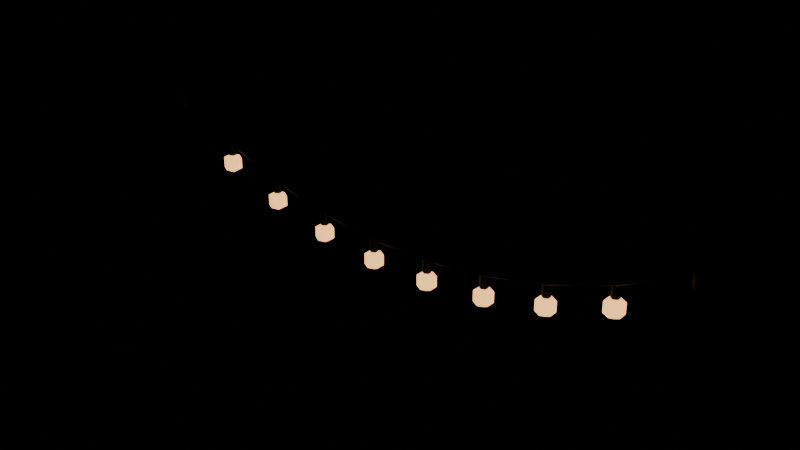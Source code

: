 # Source: guirnalda_luces_chico.blend  (saved by Blender 5.3.31; exported with 4.5.12 LTS)
import bpy
from mathutils import Matrix  # noqa: F401  (used for matrix-valued properties, if any)

bpy.ops.wm.read_factory_settings(use_empty=True)
scene = bpy.context.scene
scene.name = 'Scene'

# ---- materials (node trees are filled in below, after node groups)
mat_m_plasticonegro = bpy.data.materials.new('M_PlasticoNegro')
mat_m_plasticonegro.diffuse_color = (0.01033, 0.01033, 0.01033, 1.0)
mat_m_luzcalida = bpy.data.materials.new('M_LuzCalida')
mat_m_luzcalida.diffuse_color = (1.0, 0.521, 0.1714, 1.0)

# ---- material node trees
mat_m_plasticonegro.use_nodes = True; mat_m_plasticonegro.node_tree.nodes.clear()
_N = mat_m_plasticonegro.node_tree.nodes; _L = mat_m_plasticonegro.node_tree.links
n0 = _N.new('ShaderNodeBsdfPrincipled'); n0.name = 'Principled BSDF'; n0.location = (-200, 100)
n0.inputs[0].default_value = (0.01033, 0.01033, 0.01033, 1.0)
n0.inputs[10].default_value = 0.005
n1 = _N.new('ShaderNodeOutputMaterial'); n1.name = 'Material Output'; n1.location = (200, 100)
_L.new(n0.outputs[0], n1.inputs[0])
n1.is_active_output = True
mat_m_luzcalida.use_nodes = True; mat_m_luzcalida.node_tree.nodes.clear()
_N = mat_m_luzcalida.node_tree.nodes; _L = mat_m_luzcalida.node_tree.links
n0 = _N.new('ShaderNodeBsdfPrincipled'); n0.name = 'Principled BSDF'; n0.location = (-200, 100)
n0.inputs[0].default_value = (1.0, 0.521, 0.1714, 1.0)
n0.inputs[10].default_value = 0.005
n0.inputs[27].default_value = (1.0, 0.521, 0.1714, 1.0)
n0.inputs[28].default_value = 2.0
n1 = _N.new('ShaderNodeOutputMaterial'); n1.name = 'Material Output'; n1.location = (200, 100)
_L.new(n0.outputs[0], n1.inputs[0])
n1.is_active_output = True

# ---- meshes
me_guirnalda_luces_chico_cuerpo = bpy.data.meshes.new('guirnalda_luces_chico_cuerpo')
me_guirnalda_luces_chico_cuerpo.from_pydata([(-0.7615, 0.0205, -0.015), (-0.7495, 0.008491, -0.015), (-0.7495, -0.008491, -0.015), (-0.7615, -0.0205, -0.015), (-0.7785, -0.0205, -0.015), (-0.7905, -0.008491, -0.015), (-0.7905, 0.008491, -0.015), (-0.7785, 0.0205, -0.015), (-0.7584, 0.028, -0.015), (-0.742, 0.0116, -0.015), (-0.742, -0.0116, -0.015), (-0.7584, -0.028, -0.015), (-0.7816, -0.028, -0.015), (-0.798, -0.0116, -0.015), (-0.798, 0.0116, -0.015), (-0.7816, 0.028, -0.015), (-0.7584, 0.028, 0.015), (-0.742, 0.0116, 0.015), (-0.742, -0.0116, 0.015), (-0.7584, -0.028, 0.015), (-0.7816, -0.028, 0.015), (-0.798, -0.0116, 0.015), (-0.798, 0.0116, 0.015), (-0.7816, 0.028, 0.015), (-0.7615, 0.0205, 0.015), (-0.7495, 0.008491, 0.015), (-0.7495, -0.008491, 0.015), (-0.7615, -0.0205, 0.015), (-0.7785, -0.0205, 0.015), (-0.7905, -0.008491, 0.015), (-0.7905, 0.008491, 0.015), (-0.7785, 0.0205, 0.015), (0.7785, 0.0205, -0.015), (0.7905, 0.008491, -0.015), (0.7905, -0.008491, -0.015), (0.7785, -0.0205, -0.015), (0.7615, -0.0205, -0.015), (0.7495, -0.008491, -0.015), (0.7495, 0.008491, -0.015), (0.7615, 0.0205, -0.015), (0.7816, 0.028, -0.015), (0.798, 0.0116, -0.015), (0.798, -0.0116, -0.015), (0.7816, -0.028, -0.015), (0.7584, -0.028, -0.015), (0.742, -0.0116, -0.015), (0.742, 0.0116, -0.015), (0.7584, 0.028, -0.015), (0.7816, 0.028, 0.015), (0.798, 0.0116, 0.015), (0.798, -0.0116, 0.015), (0.7816, -0.028, 0.015), (0.7584, -0.028, 0.015), (0.742, -0.0116, 0.015), (0.742, 0.0116, 0.015), (0.7584, 0.028, 0.015), (0.7785, 0.0205, 0.015), (0.7905, 0.008491, 0.015), (0.7905, -0.008491, 0.015), (0.7785, -0.0205, 0.015), (0.7615, -0.0205, 0.015), (0.7495, -0.008491, 0.015), (0.7495, 0.008491, 0.015), (0.7615, 0.0205, 0.015), (-0.7478, 0.0, -0.00359), (-0.7469, 0.003464, -0.001795), (-0.7451, 0.003464, 0.001795), (-0.7442, 4.899e-19, 0.00359), (-0.7451, -0.003464, 0.001795), (-0.7469, -0.003464, -0.001795), (-0.5818, 0.0, -0.0852), (-0.581, 0.003464, -0.08336), (-0.5794, 0.003464, -0.07968), (-0.5786, 4.899e-19, -0.07783), (-0.5794, -0.003464, -0.07968), (-0.581, -0.003464, -0.08336), (-0.4156, 0.0, -0.1455), (-0.415, 0.003464, -0.1436), (-0.4139, 0.003464, -0.1398), (-0.4133, 4.899e-19, -0.1378), (-0.4139, -0.003464, -0.1398), (-0.415, -0.003464, -0.1436), (-0.2494, 0.0, -0.1853), (-0.249, 0.003464, -0.1833), (-0.2483, 0.003464, -0.1793), (-0.248, 4.899e-19, -0.1774), (-0.2483, -0.003464, -0.1793), (-0.249, -0.003464, -0.1833), (-0.08313, 0.0, -0.205), (-0.08301, 0.003464, -0.203), (-0.08277, 0.003464, -0.199), (-0.08265, 4.899e-19, -0.197), (-0.08277, -0.003464, -0.199), (-0.08301, -0.003464, -0.203), (0.08313, 0.0, -0.205), (0.08301, 0.003464, -0.203), (0.08277, 0.003464, -0.199), (0.08265, 4.899e-19, -0.197), (0.08277, -0.003464, -0.199), (0.08301, -0.003464, -0.203), (0.2494, 0.0, -0.1853), (0.249, 0.003464, -0.1833), (0.2483, 0.003464, -0.1793), (0.248, 4.899e-19, -0.1774), (0.2483, -0.003464, -0.1793), (0.249, -0.003464, -0.1833), (0.4156, 0.0, -0.1455), (0.415, 0.003464, -0.1436), (0.4139, 0.003464, -0.1398), (0.4133, 4.899e-19, -0.1378), (0.4139, -0.003464, -0.1398), (0.415, -0.003464, -0.1436), (0.5818, 0.0, -0.0852), (0.581, 0.003464, -0.08336), (0.5794, 0.003464, -0.07968), (0.5786, 4.899e-19, -0.07783), (0.5794, -0.003464, -0.07968), (0.581, -0.003464, -0.08336), (0.7478, 0.0, -0.00359), (0.7469, 0.003464, -0.001795), (0.7451, 0.003464, 0.001795), (0.7442, 4.899e-19, 0.00359), (0.7451, -0.003464, 0.001795), (0.7469, -0.003464, -0.001795), (-0.5707, 0.0055, -0.1135), (-0.5802, 0.011, -0.1135), (-0.5897, 0.0055, -0.1135), (-0.5897, -0.0055, -0.1135), (-0.5802, -0.011, -0.1135), (-0.5707, -0.0055, -0.1135), (-0.5707, 0.0055, -0.08152), (-0.5802, 0.011, -0.08152), (-0.5897, 0.0055, -0.08152), (-0.5897, -0.0055, -0.08152), (-0.5802, -0.011, -0.08152), (-0.5707, -0.0055, -0.08152), (-0.4049, 0.0055, -0.1737), (-0.4144, 0.011, -0.1737), (-0.424, 0.0055, -0.1737), (-0.424, -0.0055, -0.1737), (-0.4144, -0.011, -0.1737), (-0.4049, -0.0055, -0.1737), (-0.4049, 0.0055, -0.1417), (-0.4144, 0.011, -0.1417), (-0.424, 0.0055, -0.1417), (-0.424, -0.0055, -0.1417), (-0.4144, -0.011, -0.1417), (-0.4049, -0.0055, -0.1417), (-0.2391, 0.0055, -0.2133), (-0.2487, 0.011, -0.2133), (-0.2582, 0.0055, -0.2133), (-0.2582, -0.0055, -0.2133), (-0.2487, -0.011, -0.2133), (-0.2391, -0.0055, -0.2133), (-0.2391, 0.0055, -0.1813), (-0.2487, 0.011, -0.1813), (-0.2582, 0.0055, -0.1813), (-0.2582, -0.0055, -0.1813), (-0.2487, -0.011, -0.1813), (-0.2391, -0.0055, -0.1813), (-0.07336, 0.0055, -0.233), (-0.08289, 0.011, -0.233), (-0.09242, 0.0055, -0.233), (-0.09242, -0.0055, -0.233), (-0.08289, -0.011, -0.233), (-0.07336, -0.0055, -0.233), (-0.07336, 0.0055, -0.201), (-0.08289, 0.011, -0.201), (-0.09242, 0.0055, -0.201), (-0.09242, -0.0055, -0.201), (-0.08289, -0.011, -0.201), (-0.07336, -0.0055, -0.201), (0.09242, 0.0055, -0.233), (0.08289, 0.011, -0.233), (0.07336, 0.0055, -0.233), (0.07336, -0.0055, -0.233), (0.08289, -0.011, -0.233), (0.09242, -0.0055, -0.233), (0.09242, 0.0055, -0.201), (0.08289, 0.011, -0.201), (0.07336, 0.0055, -0.201), (0.07336, -0.0055, -0.201), (0.08289, -0.011, -0.201), (0.09242, -0.0055, -0.201), (0.2582, 0.0055, -0.2133), (0.2487, 0.011, -0.2133), (0.2391, 0.0055, -0.2133), (0.2391, -0.0055, -0.2133), (0.2487, -0.011, -0.2133), (0.2582, -0.0055, -0.2133), (0.2582, 0.0055, -0.1813), (0.2487, 0.011, -0.1813), (0.2391, 0.0055, -0.1813), (0.2391, -0.0055, -0.1813), (0.2487, -0.011, -0.1813), (0.2582, -0.0055, -0.1813), (0.424, 0.0055, -0.1737), (0.4144, 0.011, -0.1737), (0.4049, 0.0055, -0.1737), (0.4049, -0.0055, -0.1737), (0.4144, -0.011, -0.1737), (0.424, -0.0055, -0.1737), (0.424, 0.0055, -0.1417), (0.4144, 0.011, -0.1417), (0.4049, 0.0055, -0.1417), (0.4049, -0.0055, -0.1417), (0.4144, -0.011, -0.1417), (0.424, -0.0055, -0.1417), (0.5897, 0.0055, -0.1135), (0.5802, 0.011, -0.1135), (0.5707, 0.0055, -0.1135), (0.5707, -0.0055, -0.1135), (0.5802, -0.011, -0.1135), (0.5897, -0.0055, -0.1135), (0.5897, 0.0055, -0.08152), (0.5802, 0.011, -0.08152), (0.5707, 0.0055, -0.08152), (0.5707, -0.0055, -0.08152), (0.5802, -0.011, -0.08152), (0.5897, -0.0055, -0.08152)], [], [(0, 8, 9, 1), (1, 9, 10, 2), (2, 10, 11, 3), (3, 11, 12, 4), (4, 12, 13, 5), (5, 13, 14, 6), (6, 14, 15, 7), (7, 15, 8, 0), (8, 16, 17, 9), (9, 17, 18, 10), (10, 18, 19, 11), (11, 19, 20, 12), (12, 20, 21, 13), (13, 21, 22, 14), (14, 22, 23, 15), (15, 23, 16, 8), (16, 24, 25, 17), (17, 25, 26, 18), (18, 26, 27, 19), (19, 27, 28, 20), (20, 28, 29, 21), (21, 29, 30, 22), (22, 30, 31, 23), (23, 31, 24, 16), (32, 40, 41, 33), (33, 41, 42, 34), (34, 42, 43, 35), (35, 43, 44, 36), (36, 44, 45, 37), (37, 45, 46, 38), (38, 46, 47, 39), (39, 47, 40, 32), (40, 48, 49, 41), (41, 49, 50, 42), (42, 50, 51, 43), (43, 51, 52, 44), (44, 52, 53, 45), (45, 53, 54, 46), (46, 54, 55, 47), (47, 55, 48, 40), (48, 56, 57, 49), (49, 57, 58, 50), (50, 58, 59, 51), (51, 59, 60, 52), (52, 60, 61, 53), (53, 61, 62, 54), (54, 62, 63, 55), (55, 63, 56, 48), (64, 65, 71, 70), (65, 66, 72, 71), (66, 67, 73, 72), (67, 68, 74, 73), (68, 69, 75, 74), (69, 64, 70, 75), (70, 71, 77, 76), (71, 72, 78, 77), (72, 73, 79, 78), (73, 74, 80, 79), (74, 75, 81, 80), (75, 70, 76, 81), (76, 77, 83, 82), (77, 78, 84, 83), (78, 79, 85, 84), (79, 80, 86, 85), (80, 81, 87, 86), (81, 76, 82, 87), (82, 83, 89, 88), (83, 84, 90, 89), (84, 85, 91, 90), (85, 86, 92, 91), (86, 87, 93, 92), (87, 82, 88, 93), (88, 89, 95, 94), (89, 90, 96, 95), (90, 91, 97, 96), (91, 92, 98, 97), (92, 93, 99, 98), (93, 88, 94, 99), (94, 95, 101, 100), (95, 96, 102, 101), (96, 97, 103, 102), (97, 98, 104, 103), (98, 99, 105, 104), (99, 94, 100, 105), (100, 101, 107, 106), (101, 102, 108, 107), (102, 103, 109, 108), (103, 104, 110, 109), (104, 105, 111, 110), (105, 100, 106, 111), (106, 107, 113, 112), (107, 108, 114, 113), (108, 109, 115, 114), (109, 110, 116, 115), (110, 111, 117, 116), (111, 106, 112, 117), (112, 113, 119, 118), (113, 114, 120, 119), (114, 115, 121, 120), (115, 116, 122, 121), (116, 117, 123, 122), (117, 112, 118, 123), (124, 125, 131, 130), (125, 126, 132, 131), (126, 127, 133, 132), (127, 128, 134, 133), (128, 129, 135, 134), (129, 124, 130, 135), (136, 137, 143, 142), (137, 138, 144, 143), (138, 139, 145, 144), (139, 140, 146, 145), (140, 141, 147, 146), (141, 136, 142, 147), (148, 149, 155, 154), (149, 150, 156, 155), (150, 151, 157, 156), (151, 152, 158, 157), (152, 153, 159, 158), (153, 148, 154, 159), (160, 161, 167, 166), (161, 162, 168, 167), (162, 163, 169, 168), (163, 164, 170, 169), (164, 165, 171, 170), (165, 160, 166, 171), (172, 173, 179, 178), (173, 174, 180, 179), (174, 175, 181, 180), (175, 176, 182, 181), (176, 177, 183, 182), (177, 172, 178, 183), (184, 185, 191, 190), (185, 186, 192, 191), (186, 187, 193, 192), (187, 188, 194, 193), (188, 189, 195, 194), (189, 184, 190, 195), (196, 197, 203, 202), (197, 198, 204, 203), (198, 199, 205, 204), (199, 200, 206, 205), (200, 201, 207, 206), (201, 196, 202, 207), (208, 209, 215, 214), (209, 210, 216, 215), (210, 211, 217, 216), (211, 212, 218, 217), (212, 213, 219, 218), (213, 208, 214, 219)])
me_guirnalda_luces_chico_cuerpo.polygons.foreach_set('use_smooth', [True] * 150)
_k = set([(0, 1), (0, 7), (1, 2), (2, 3), (3, 4), (4, 5), (5, 6), (6, 7), (8, 9), (8, 15), (9, 10), (10, 11), (11, 12), (12, 13), (13, 14), (14, 15), (16, 17), (16, 23), (17, 18), (18, 19), (19, 20), (20, 21), (21, 22), (22, 23), (24, 25), (24, 31), (25, 26), (26, 27), (27, 28), (28, 29), (29, 30), (30, 31), (32, 33), (32, 39), (33, 34), (34, 35), (35, 36), (36, 37), (37, 38), (38, 39), (40, 41), (40, 47), (41, 42), (42, 43), (43, 44), (44, 45), (45, 46), (46, 47), (48, 49), (48, 55), (49, 50), (50, 51), (51, 52), (52, 53), (53, 54), (54, 55), (56, 57), (56, 63), (57, 58), (58, 59), (59, 60), (60, 61), (61, 62), (62, 63), (64, 65), (64, 69), (65, 66), (66, 67), (67, 68), (68, 69), (118, 119), (118, 123), (119, 120), (120, 121), (121, 122), (122, 123), (124, 125), (124, 129), (125, 126), (126, 127), (127, 128), (128, 129), (130, 131), (130, 135), (131, 132), (132, 133), (133, 134), (134, 135), (136, 137), (136, 141), (137, 138), (138, 139), (139, 140), (140, 141), (142, 143), (142, 147), (143, 144), (144, 145), (145, 146), (146, 147), (148, 149), (148, 153), (149, 150), (150, 151), (151, 152), (152, 153), (154, 155), (154, 159), (155, 156), (156, 157), (157, 158), (158, 159), (160, 161), (160, 165), (161, 162), (162, 163), (163, 164), (164, 165), (166, 167), (166, 171), (167, 168), (168, 169), (169, 170), (170, 171), (172, 173), (172, 177), (173, 174), (174, 175), (175, 176), (176, 177), (178, 179), (178, 183), (179, 180), (180, 181), (181, 182), (182, 183), (184, 185), (184, 189), (185, 186), (186, 187), (187, 188), (188, 189), (190, 191), (190, 195), (191, 192), (192, 193), (193, 194), (194, 195), (196, 197), (196, 201), (197, 198), (198, 199), (199, 200), (200, 201), (202, 203), (202, 207), (203, 204), (204, 205), (205, 206), (206, 207), (208, 209), (208, 213), (209, 210), (210, 211), (211, 212), (212, 213), (214, 215), (214, 219), (215, 216), (216, 217), (217, 218), (218, 219)])
me_guirnalda_luces_chico_cuerpo.attributes.new('sharp_edge', 'BOOLEAN', 'EDGE').data.foreach_set('value', [ (min(e.vertices), max(e.vertices)) in _k for e in me_guirnalda_luces_chico_cuerpo.edges])
me_guirnalda_luces_chico_cuerpo.materials.append(mat_m_plasticonegro)
me_guirnalda_luces_chico_cuerpo.update()
me_pieza_lamparitas = bpy.data.meshes.new('pieza_lamparitas')
me_pieza_lamparitas.from_pydata([(-0.5802, 0.0, -0.1095), (-0.4144, -0.02425, -0.2117), (-0.5802, 0.02425, -0.1515), (-0.5802, 0.0, -0.1655), (-0.4144, 0.0, -0.2257), (-0.5592, 0.01212, -0.1235), (-0.5592, 0.01212, -0.1515), (-0.2487, -0.02425, -0.2513), (-0.3934, -0.01212, -0.2117), (-0.5592, -0.01212, -0.1235), (-0.5592, -0.01212, -0.1515), (-0.3934, -0.01212, -0.1837), (-0.4144, 0.0, -0.1697), (-0.5802, -0.02425, -0.1235), (-0.5802, -0.02425, -0.1515), (-0.2487, 0.0, -0.2653), (-0.3934, 0.01212, -0.1837), (-0.6012, -0.01212, -0.1235), (-0.6012, -0.01212, -0.1515), (-0.3934, 0.01212, -0.2117), (-0.08289, -0.02425, -0.271), (-0.6012, 0.01212, -0.1235), (-0.6012, 0.01212, -0.1515), (-0.2277, -0.01212, -0.2513), (-0.4144, 0.02425, -0.2117), (-0.5802, 0.02425, -0.1235), (-0.2277, -0.01212, -0.2233), (-0.2487, 0.0, -0.2093), (-0.4144, -0.02425, -0.1837), (-0.08289, 0.0, -0.285), (-0.4354, -0.01212, -0.2117), (-0.2277, 0.01212, -0.2233), (-0.4354, -0.01212, -0.1837), (-0.2277, 0.01212, -0.2513), (-0.4354, 0.01212, -0.2117), (0.08289, -0.02425, -0.271), (-0.4354, 0.01212, -0.1837), (-0.06189, -0.01212, -0.271), (-0.2487, 0.02425, -0.2513), (-0.06189, -0.01212, -0.243), (-0.4144, 0.02425, -0.1837), (-0.08289, 0.0, -0.229), (-0.2487, -0.02425, -0.2233), (0.08289, 0.0, -0.285), (-0.2697, -0.01212, -0.2513), (-0.06189, 0.01212, -0.243), (-0.2697, -0.01212, -0.2233), (-0.06189, 0.01212, -0.271), (-0.2697, 0.01212, -0.2513), (0.2487, -0.02425, -0.2513), (-0.2697, 0.01212, -0.2233), (0.1039, -0.01212, -0.271), (-0.08289, 0.02425, -0.271), (0.1039, -0.01212, -0.243), (-0.2487, 0.02425, -0.2233), (0.08289, 0.0, -0.229), (-0.08289, -0.02425, -0.243), (0.2487, 0.0, -0.2653), (-0.1039, -0.01212, -0.271), (0.1039, 0.01212, -0.243), (-0.1039, -0.01212, -0.243), (0.1039, 0.01212, -0.271), (-0.1039, 0.01212, -0.271), (0.4144, -0.02425, -0.2117), (-0.1039, 0.01212, -0.243), (0.2697, -0.01212, -0.2513), (0.08289, 0.02425, -0.271), (0.2697, -0.01212, -0.2233), (-0.08289, 0.02425, -0.243), (0.2487, 0.0, -0.2093), (0.08289, -0.02425, -0.243), (0.4144, 0.0, -0.2257), (0.06189, -0.01212, -0.271), (0.2697, 0.01212, -0.2233), (0.06189, -0.01212, -0.243), (0.2697, 0.01212, -0.2513), (0.06189, 0.01212, -0.271), (0.5802, -0.02425, -0.1515), (0.06189, 0.01212, -0.243), (0.4354, -0.01212, -0.2117), (0.2487, 0.02425, -0.2513), (0.4354, -0.01212, -0.1837), (0.08289, 0.02425, -0.243), (0.4144, 0.0, -0.1697), (0.2487, -0.02425, -0.2233), (0.5802, 0.0, -0.1655), (0.2277, -0.01212, -0.2513), (0.4354, 0.01212, -0.1837), (0.2277, -0.01212, -0.2233), (0.4354, 0.01212, -0.2117), (0.2277, 0.01212, -0.2513), (0.2277, 0.01212, -0.2233), (0.6012, -0.01212, -0.1515), (0.4144, 0.02425, -0.2117), (0.6012, -0.01212, -0.1235), (0.2487, 0.02425, -0.2233), (0.5802, 0.0, -0.1095), (0.4144, -0.02425, -0.1837), (0.3934, -0.01212, -0.2117), (0.6012, 0.01212, -0.1235), (0.3934, -0.01212, -0.1837), (0.6012, 0.01212, -0.1515), (0.3934, 0.01212, -0.2117), (0.3934, 0.01212, -0.1837), (0.5802, 0.02425, -0.1515), (0.4144, 0.02425, -0.1837), (0.5802, -0.02425, -0.1235), (0.5592, -0.01212, -0.1515), (0.5592, -0.01212, -0.1235), (0.5592, 0.01212, -0.1515), (0.5592, 0.01212, -0.1235), (0.5802, 0.02425, -0.1235)], [], [(3, 2, 6), (2, 25, 5, 6), (25, 0, 5), (3, 6, 10), (6, 5, 9, 10), (5, 0, 9), (3, 10, 14), (10, 9, 13, 14), (9, 0, 13), (3, 14, 18), (14, 13, 17, 18), (13, 0, 17), (3, 18, 22), (18, 17, 21, 22), (17, 0, 21), (3, 22, 2), (22, 21, 25, 2), (21, 0, 25), (40, 12, 16), (24, 40, 16, 19), (4, 24, 19), (4, 19, 8), (19, 16, 11, 8), (16, 12, 11), (11, 12, 28), (8, 11, 28, 1), (4, 8, 1), (4, 1, 30), (1, 28, 32, 30), (28, 12, 32), (32, 12, 36), (30, 32, 36, 34), (4, 30, 34), (36, 12, 40), (34, 36, 40, 24), (4, 34, 24), (54, 27, 31), (38, 54, 31, 33), (15, 38, 33), (15, 33, 23), (33, 31, 26, 23), (31, 27, 26), (26, 27, 42), (23, 26, 42, 7), (15, 23, 7), (15, 7, 44), (7, 42, 46, 44), (42, 27, 46), (46, 27, 50), (44, 46, 50, 48), (15, 44, 48), (50, 27, 54), (48, 50, 54, 38), (15, 48, 38), (68, 41, 45), (52, 68, 45, 47), (29, 52, 47), (29, 47, 37), (47, 45, 39, 37), (45, 41, 39), (39, 41, 56), (37, 39, 56, 20), (29, 37, 20), (29, 20, 58), (20, 56, 60, 58), (56, 41, 60), (60, 41, 64), (58, 60, 64, 62), (29, 58, 62), (64, 41, 68), (62, 64, 68, 52), (29, 62, 52), (82, 55, 59), (66, 82, 59, 61), (43, 66, 61), (43, 61, 51), (61, 59, 53, 51), (59, 55, 53), (53, 55, 70), (51, 53, 70, 35), (43, 51, 35), (43, 35, 72), (35, 70, 74, 72), (70, 55, 74), (74, 55, 78), (72, 74, 78, 76), (43, 72, 76), (78, 55, 82), (76, 78, 82, 66), (43, 76, 66), (95, 69, 73), (80, 95, 73, 75), (57, 80, 75), (57, 75, 65), (75, 73, 67, 65), (73, 69, 67), (67, 69, 84), (65, 67, 84, 49), (57, 65, 49), (57, 49, 86), (49, 84, 88, 86), (84, 69, 88), (88, 69, 91), (86, 88, 91, 90), (57, 86, 90), (91, 69, 95), (90, 91, 95, 80), (57, 90, 80), (105, 83, 87), (93, 105, 87, 89), (71, 93, 89), (71, 89, 79), (89, 87, 81, 79), (87, 83, 81), (81, 83, 97), (79, 81, 97, 63), (71, 79, 63), (71, 63, 98), (63, 97, 100, 98), (97, 83, 100), (100, 83, 103), (98, 100, 103, 102), (71, 98, 102), (103, 83, 105), (102, 103, 105, 93), (71, 102, 93), (111, 96, 99), (104, 111, 99, 101), (85, 104, 101), (85, 101, 92), (101, 99, 94, 92), (99, 96, 94), (94, 96, 106), (92, 94, 106, 77), (85, 92, 77), (85, 77, 107), (77, 106, 108, 107), (106, 96, 108), (108, 96, 110), (107, 108, 110, 109), (85, 107, 109), (110, 96, 111), (109, 110, 111, 104), (85, 109, 104)])
me_pieza_lamparitas.polygons.foreach_set('use_smooth', [True] * 144)
me_pieza_lamparitas.materials.append(mat_m_luzcalida)
me_pieza_lamparitas.update()

# ---- objects
ob_guirnalda_luces_chico_cuerpo = bpy.data.objects.new('guirnalda_luces_chico_cuerpo', me_guirnalda_luces_chico_cuerpo)
ob_pieza_lamparitas = bpy.data.objects.new('pieza_lamparitas', me_pieza_lamparitas)
ob_punto_luz = bpy.data.objects.new('punto_luz', None)
ob_guirnalda_luces_chico = bpy.data.objects.new('guirnalda_luces_chico', None)

# ---- transforms, parenting, visibility, modifiers, constraints
ob_guirnalda_luces_chico_cuerpo.parent = ob_guirnalda_luces_chico
ob_guirnalda_luces_chico_cuerpo.location = (0.0, 0.0, 0.0)
ob_pieza_lamparitas.parent = ob_guirnalda_luces_chico
ob_pieza_lamparitas.location = (0.0, 0.0, 0.0)
ob_punto_luz.parent = ob_guirnalda_luces_chico
ob_punto_luz.location = (0.0, 0.0, -0.2615)
ob_punto_luz.empty_display_size = 0.05
ob_guirnalda_luces_chico.location = (0.0, 0.0, 0.0)
ob_guirnalda_luces_chico.empty_display_size = 0.1

# ---- collection membership
scene.collection.objects.link(ob_guirnalda_luces_chico_cuerpo)
scene.collection.objects.link(ob_pieza_lamparitas)
scene.collection.objects.link(ob_punto_luz)
scene.collection.objects.link(ob_guirnalda_luces_chico)

# ---- scene / render settings (as saved in the file)
scene.frame_start = 1; scene.frame_end = 250; scene.frame_set(1)
scene.render.engine = 'BLENDER_EEVEE_NEXT'
scene.render.bake_bias = 0.0
scene.render.bake_samples = 0
scene.render.compositor_device = 'GPU'
scene.eevee.use_volume_custom_range = False
scene.eevee.fast_gi_thickness_near = 0.1
scene.eevee.fast_gi_thickness_far = 0.0
scene.eevee.ray_tracing_options.screen_trace_thickness = 0.1
bpy.context.view_layer.update()

# ---- added for rendering (the .blend has no active camera): camera
cam_auto = bpy.data.cameras.new('AutoCamera')
cam_auto.lens = 50.0
cam_auto.sensor_width = 36.0
cam_auto.clip_end = 1000.0
ob_auto_camera = bpy.data.objects.new('AutoCamera', cam_auto)
scene.collection.objects.link(ob_auto_camera)
ob_auto_camera.location = (1.50341, -1.80409, 1.06773)
ob_auto_camera.rotation_euler = (1.09748, -7.21219e-08, 0.694738)
scene.camera = ob_auto_camera
bpy.context.view_layer.update()
